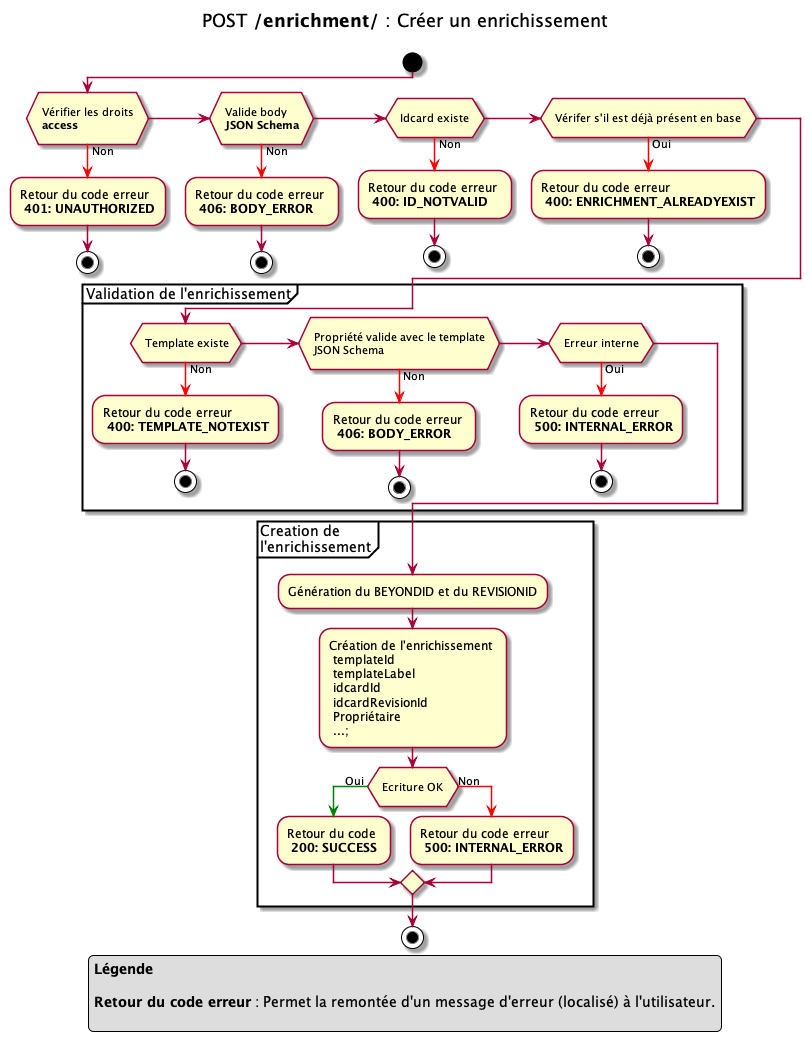

The diagram above was rendered by PlantUML. Its source (embedded in the PNG):
@startuml

title
POST **/enrichment/** : Créer un enrichissement

end title

start
if ( \n Vérifier les droits \n **access** \n)
-[#red]-> Non ;
-Retour du code erreur \n **401: UNAUTHORIZED**
stop

elseif ( \n Valide body \n **JSON Schema** \n )
-[#red]-> Non ;
-Retour du code erreur \n **406: BODY_ERROR**
stop

elseif ( \n Idcard existe \n )
-[#red]-> Non ;
-Retour du code erreur \n **400: ID_NOTVALID**
stop

elseif ( \n Vérifer s'il est déjà présent en base \n )
-[#red]-> Oui ;
-Retour du code erreur \n **400: ENRICHMENT_ALREADYEXIST**
stop
endif

partition "Validation de l'enrichissement" {
    if ( \n Template existe\n )
    -[#red]-> Non ;
    -Retour du code erreur \n **400: TEMPLATE_NOTEXIST**
    stop

    elseif ( \n Propriété valide avec le template \n JSON Schema \n )
    -[#red]-> Non ;
    -Retour du code erreur \n **406: BODY_ERROR**
    stop

    elseif ( \n Erreur interne \n )
    -[#red]-> Oui ;
    -Retour du code erreur \n **500: INTERNAL_ERROR**
    stop
    endif
}

partition "Creation de \nl'enrichissement" {
    -Génération du BEYONDID et du REVISIONID
    -Création de l'enrichissement \n templateId \n templateLabel \n idcardId \n idcardRevisionId \n Propriétaire \n ...;
    if ( \n Ecriture OK \n )
    -[#green]-> Oui ;
    -Retour du code \n **200: SUCCESS**
    else
    -[#red]-> Non ;
    -Retour du code erreur \n **500: INTERNAL_ERROR**
    endif
}
stop

legend 
**Légende**

**Retour du code erreur** : Permet la remontée d'un message d'erreur (localisé) à l'utilisateur.

endlegend

@enduml